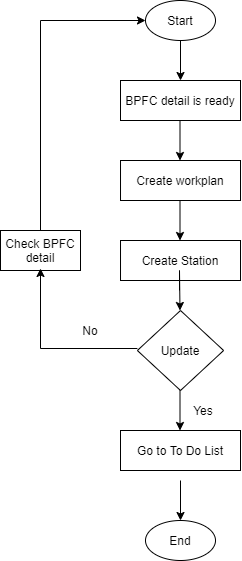

The diagram above was exported from draw.io. Its source (the exported page's mxGraphModel, read from the mxfile embedded in the PNG):
<mxGraphModel dx="868" dy="450" grid="1" gridSize="10" guides="1" tooltips="1" connect="1" arrows="1" fold="1" page="1" pageScale="1" pageWidth="827" pageHeight="1169" math="0" shadow="0">
  <root>
    <mxCell id="0" />
    <mxCell id="1" parent="0" />
    <mxCell id="akqvrg50__oT9SKY73P2-2" value="" style="endArrow=classic;html=1;exitX=0.5;exitY=1;exitDx=0;exitDy=0;" edge="1" parent="1" source="akqvrg50__oT9SKY73P2-29">
      <mxGeometry width="50" height="50" relative="1" as="geometry">
        <mxPoint x="340" y="90" as="sourcePoint" />
        <mxPoint x="340" y="120" as="targetPoint" />
      </mxGeometry>
    </mxCell>
    <mxCell id="akqvrg50__oT9SKY73P2-3" value="BPFC detail is ready" style="rounded=0;whiteSpace=wrap;html=1;" vertex="1" parent="1">
      <mxGeometry x="280" y="120" width="120" height="40" as="geometry" />
    </mxCell>
    <mxCell id="akqvrg50__oT9SKY73P2-6" value="" style="edgeStyle=orthogonalEdgeStyle;rounded=0;orthogonalLoop=1;jettySize=auto;html=1;" edge="1" parent="1">
      <mxGeometry relative="1" as="geometry">
        <mxPoint x="339.5" y="160" as="sourcePoint" />
        <mxPoint x="339.5" y="200" as="targetPoint" />
        <Array as="points">
          <mxPoint x="339.5" y="160" />
        </Array>
      </mxGeometry>
    </mxCell>
    <mxCell id="akqvrg50__oT9SKY73P2-9" value="Create Station" style="rounded=0;whiteSpace=wrap;html=1;" vertex="1" parent="1">
      <mxGeometry x="280.01" y="280" width="120" height="40" as="geometry" />
    </mxCell>
    <mxCell id="akqvrg50__oT9SKY73P2-16" value="" style="edgeStyle=orthogonalEdgeStyle;rounded=0;orthogonalLoop=1;jettySize=auto;html=1;" edge="1" parent="1">
      <mxGeometry relative="1" as="geometry">
        <mxPoint x="339" y="330" as="sourcePoint" />
        <mxPoint x="339.49" y="350" as="targetPoint" />
        <Array as="points">
          <mxPoint x="339.49" y="310" />
        </Array>
      </mxGeometry>
    </mxCell>
    <mxCell id="akqvrg50__oT9SKY73P2-18" value="Update" style="rhombus;whiteSpace=wrap;html=1;" vertex="1" parent="1">
      <mxGeometry x="296.87" y="350" width="86.25" height="80" as="geometry" />
    </mxCell>
    <mxCell id="akqvrg50__oT9SKY73P2-23" value="" style="edgeStyle=orthogonalEdgeStyle;rounded=0;orthogonalLoop=1;jettySize=auto;html=1;" edge="1" parent="1">
      <mxGeometry relative="1" as="geometry">
        <mxPoint x="339.5" y="430" as="sourcePoint" />
        <mxPoint x="339.5" y="470" as="targetPoint" />
        <Array as="points">
          <mxPoint x="339.5" y="430" />
        </Array>
      </mxGeometry>
    </mxCell>
    <mxCell id="akqvrg50__oT9SKY73P2-47" value="" style="edgeStyle=orthogonalEdgeStyle;rounded=0;jumpStyle=none;orthogonalLoop=1;jettySize=auto;html=1;strokeColor=#000000;" edge="1" parent="1" target="akqvrg50__oT9SKY73P2-31">
      <mxGeometry relative="1" as="geometry">
        <mxPoint x="340" y="520" as="sourcePoint" />
      </mxGeometry>
    </mxCell>
    <mxCell id="akqvrg50__oT9SKY73P2-24" value="Go to To Do List" style="rounded=0;whiteSpace=wrap;html=1;" vertex="1" parent="1">
      <mxGeometry x="280" y="470" width="120" height="40" as="geometry" />
    </mxCell>
    <mxCell id="akqvrg50__oT9SKY73P2-29" value="Start" style="ellipse;whiteSpace=wrap;html=1;" vertex="1" parent="1">
      <mxGeometry x="305" y="40" width="70.01" height="40" as="geometry" />
    </mxCell>
    <mxCell id="akqvrg50__oT9SKY73P2-31" value="End" style="ellipse;whiteSpace=wrap;html=1;" vertex="1" parent="1">
      <mxGeometry x="304.99" y="560" width="70.01" height="40" as="geometry" />
    </mxCell>
    <mxCell id="akqvrg50__oT9SKY73P2-33" value="Yes" style="text;html=1;strokeColor=none;fillColor=none;align=center;verticalAlign=middle;whiteSpace=wrap;rounded=0;" vertex="1" parent="1">
      <mxGeometry x="343.12" y="440" width="40" height="20" as="geometry" />
    </mxCell>
    <mxCell id="akqvrg50__oT9SKY73P2-34" value="No" style="text;html=1;strokeColor=none;fillColor=none;align=center;verticalAlign=middle;whiteSpace=wrap;rounded=0;" vertex="1" parent="1">
      <mxGeometry x="230" y="360" width="40" height="20" as="geometry" />
    </mxCell>
    <mxCell id="akqvrg50__oT9SKY73P2-36" value="Check BPFC detail" style="rounded=0;whiteSpace=wrap;html=1;" vertex="1" parent="1">
      <mxGeometry x="160" y="270" width="80" height="40" as="geometry" />
    </mxCell>
    <mxCell id="akqvrg50__oT9SKY73P2-38" value="" style="endArrow=classic;html=1;entryX=0;entryY=0.5;entryDx=0;entryDy=0;" edge="1" parent="1" target="akqvrg50__oT9SKY73P2-29">
      <mxGeometry width="50" height="50" relative="1" as="geometry">
        <mxPoint x="200" y="60" as="sourcePoint" />
        <mxPoint x="300" y="60" as="targetPoint" />
      </mxGeometry>
    </mxCell>
    <mxCell id="akqvrg50__oT9SKY73P2-39" value="" style="edgeStyle=segmentEdgeStyle;endArrow=classic;html=1;entryX=0.5;entryY=1;entryDx=0;entryDy=0;rounded=0;" edge="1" parent="1">
      <mxGeometry width="50" height="50" relative="1" as="geometry">
        <mxPoint x="296.88" y="388" as="sourcePoint" />
        <mxPoint x="200" y="308" as="targetPoint" />
        <Array as="points">
          <mxPoint x="200" y="388" />
        </Array>
      </mxGeometry>
    </mxCell>
    <mxCell id="akqvrg50__oT9SKY73P2-42" value="" style="line;strokeWidth=1;direction=south;html=1;" vertex="1" parent="1">
      <mxGeometry x="195" y="60" width="10" height="210" as="geometry" />
    </mxCell>
    <mxCell id="akqvrg50__oT9SKY73P2-45" value="Create workplan" style="rounded=0;whiteSpace=wrap;html=1;" vertex="1" parent="1">
      <mxGeometry x="280.01" y="200" width="120" height="40" as="geometry" />
    </mxCell>
    <mxCell id="akqvrg50__oT9SKY73P2-46" value="" style="edgeStyle=orthogonalEdgeStyle;rounded=0;orthogonalLoop=1;jettySize=auto;html=1;" edge="1" parent="1">
      <mxGeometry relative="1" as="geometry">
        <mxPoint x="339.5" y="240" as="sourcePoint" />
        <mxPoint x="339.5" y="280" as="targetPoint" />
        <Array as="points">
          <mxPoint x="339.5" y="240" />
        </Array>
      </mxGeometry>
    </mxCell>
  </root>
</mxGraphModel>